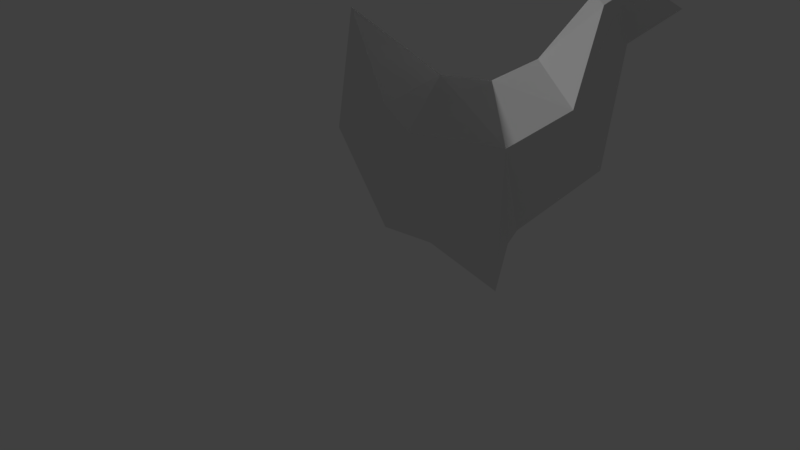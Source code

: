 # Source: Chicken_v1.blend  (saved by Blender 2.78.0; exported with 4.5.12 LTS)
import bpy
from mathutils import Matrix  # noqa: F401  (used for matrix-valued properties, if any)

bpy.ops.wm.read_factory_settings(use_empty=True)
scene = bpy.context.scene
scene.name = 'Scene'

# ---- collections
col_collection_1 = bpy.data.collections.new('Collection 1'); scene.collection.children.link(col_collection_1)

# ---- materials (node trees are filled in below, after node groups)
mat_material_003 = bpy.data.materials.new('Material.003')
mat_material_003.alpha_threshold = 0.0
mat_material_003.use_transparent_shadow = False
mat_material_003.roughness = 0.5

# ---- material node trees

# ---- world
world_world = bpy.data.worlds.new('World'); scene.world = world_world
world_world.color = (0.05088, 0.05088, 0.05088)
world_world.use_sun_shadow = False
world_world.sun_shadow_jitter_overblur = 0.0
world_world.cycles.sampling_method = 'MANUAL'

# ---- cameras
cam_camera_001 = bpy.data.cameras.new('Camera.001')
cam_camera_001.clip_end = 100.0
cam_camera_001.lens = 35.0
cam_camera_001.sensor_width = 32.0
cam_camera_001.sensor_height = 18.0
cam_camera_001.display_size = 2.0
cam_camera_001.dof.focus_distance = 0.0
cam_camera_001.dof.aperture_fstop = 128.0
cam_camera_001.dof.aperture_blades = 6

# ---- meshes
me_plane = bpy.data.meshes.new('Plane')
me_plane.from_pydata([(0.9681, 2.134, 0.7302), (1.273, 2.494, 0.5345), (-0.9573, 2.351, 0.8891), (-1.483, 3.509, 0.3958), (-0.1841, 1.905, 0.9588), (-1.772, 3.708, 0.2361), (-0.07061, 0.1976, 0.1102), (-0.1013, 0.8327, 0.3986), (0.231, 0.6828, 0.1128), (0.7442, 0.8061, 0.1367), (0.1755, 0.7669, 0.3186), (-1.794, 3.882, 0.2438), (-1.389, 3.715, 0.2336), (-1.596, 3.703, 0.294), (-1.592, 3.846, 0.2336), (-0.3421, 0.9578, 0.0), (1.329, 1.003, 0.0), (-0.02451, 2.856, 0.0), (0.6257, 2.935, 0.0), (-1.374, 1.706, 0.0), (-0.603, 3.117, 0.0), (-1.703, 3.283, 0.0), (-1.295, 3.922, 0.0), (-2.372, 3.703, 0.0), (-1.817, 4.103, 0.0), (1.93, 2.285, 0.0), (1.771, 3.831, 0.0), (0.3913, 0.867, 0.0), (0.9681, 2.134, -0.7302), (1.273, 2.494, -0.5345), (-0.9573, 2.351, -0.8891), (-1.483, 3.509, -0.3958), (-0.1841, 1.905, -0.9588), (-1.772, 3.708, -0.2361), (-0.07061, 0.1976, -0.1102), (-0.1013, 0.8327, -0.3986), (-0.2291, 0.7921, 0.0), (0.231, 0.6828, -0.1128), (0.7442, 0.8061, -0.1367), (0.1755, 0.7669, -0.3186), (-1.556, 4.013, 0.0), (-1.794, 3.882, -0.2438), (-1.389, 3.715, -0.2336), (-1.596, 3.703, -0.294), (-1.592, 3.846, -0.2336)], [(24, 22)], [(27, 16, 9, 8), (15, 4, 2, 19), (19, 2, 3, 21), (18, 0, 1), (25, 26, 1), (3, 2, 20, 22, 12), (1, 26, 18), (5, 23, 21), (4, 0, 18, 17), (1, 0, 16, 25), (2, 4, 17, 20), (16, 0, 10, 9), (4, 15, 36, 7), (0, 4, 7, 10), (15, 27, 8, 36), (10, 7, 6), (36, 8, 6), (9, 10, 6), (8, 9, 6), (7, 36, 6), (27, 37, 38, 16), (15, 19, 30, 32), (19, 21, 31, 30), (24, 41, 23), (18, 29, 28), (21, 33, 43, 31), (25, 29, 26), (31, 42, 22, 20, 30), (29, 18, 26), (33, 21, 23), (32, 17, 18, 28), (29, 25, 16, 28), (30, 20, 17, 32), (16, 38, 39, 28), (32, 35, 36, 15), (28, 39, 35, 32), (15, 36, 37, 27), (39, 34, 35), (36, 34, 37), (38, 34, 39), (37, 34, 38), (35, 34, 36), (33, 41, 44, 43), (23, 41, 33), (24, 23, 11), (11, 23, 5), (5, 13, 14, 11), (24, 11, 14, 40), (22, 40, 14), (13, 12, 14), (22, 14, 12), (5, 21, 13), (21, 3, 13), (3, 12, 13), (40, 22, 44), (42, 44, 22), (43, 44, 42), (31, 43, 42), (24, 40, 44, 41)])
_uv = me_plane.uv_layers.new(name='UVMap')
_uv.uv.foreach_set('vector', [0.0493, 0.9527, 0.04578, 0.9527, 0.04578, 0.9562, 0.0493, 0.9562, 0.02421, 0.9598, 0.0171, 0.9598, 0.0171, 0.9669, 0.02421, 0.9669, 0.03855, 0.9813, 0.03855, 0.9777, 0.03144, 0.9777, 0.03144, 0.9813, 0.03148, 0.9777, 0.03855, 0.9742, 0.03855, 0.9777, 0.01714, 0.9598, 0.02421, 0.9527, 0.02421, 0.9598, 0.0244, 0.9641, 0.03138, 0.9598, 0.03138, 0.9655, 0.02427, 0.9669, 0.02429, 0.9654, 0.02431, 0.9813, 0.03138, 0.9742, 0.03138, 0.9813, 0.08802, 0.9731, 0.08802, 0.9696, 0.08453, 0.9731, 0.02421, 0.967, 0.0171, 0.967, 0.0171, 0.9741, 0.02421, 0.9741, 0.03855, 0.9527, 0.03144, 0.9527, 0.03144, 0.9598, 0.03855, 0.9598, 0.04213, 0.9706, 0.03861, 0.9706, 0.03861, 0.9777, 0.04213, 0.9777, 0.03138, 0.967, 0.02427, 0.967, 0.02427, 0.9741, 0.03138, 0.9741, 0.03861, 0.9705, 0.04572, 0.9705, 0.04572, 0.967, 0.03861, 0.967, 0.04572, 0.9598, 0.0422, 0.9598, 0.0422, 0.9669, 0.04572, 0.9669, 0.03503, 0.9831, 0.03855, 0.9831, 0.03855, 0.9813, 0.03503, 0.9813, 0.0436, 0.9077, 0.04191, 0.9077, 0.0436, 0.9042, 0.04191, 0.9005, 0.0454, 0.9005, 0.0454, 0.897, 0.04191, 0.8933, 0.0454, 0.8933, 0.0454, 0.8899, 0.0454, 0.8969, 0.04191, 0.8969, 0.0454, 0.8934, 0.03106, 0.915, 0.03106, 0.9167, 0.02757, 0.9167, 0.02779, 0.9813, 0.02427, 0.9813, 0.02427, 0.9848, 0.02779, 0.9848, 0.02421, 0.9742, 0.0171, 0.9742, 0.0171, 0.9813, 0.02421, 0.9813, 0.04213, 0.9669, 0.04213, 0.9598, 0.03861, 0.9598, 0.03861, 0.9669, 0.1025, 0.966, 0.1042, 0.966, 0.1042, 0.9625, 0.03852, 0.9742, 0.03144, 0.9742, 0.03144, 0.9776, 0.04393, 0.9822, 0.0422, 0.9822, 0.0422, 0.984, 0.04393, 0.984, 0.02418, 0.9527, 0.0171, 0.9527, 0.0171, 0.9597, 0.03157, 0.9698, 0.03146, 0.9685, 0.03144, 0.967, 0.03855, 0.9684, 0.03855, 0.9741, 0.03135, 0.9742, 0.02427, 0.9742, 0.02427, 0.9812, 0.0845, 0.9696, 0.08799, 0.9696, 0.0845, 0.9731, 0.03855, 0.9598, 0.03144, 0.9598, 0.03144, 0.9669, 0.03855, 0.9669, 0.03138, 0.9527, 0.02427, 0.9527, 0.02427, 0.9598, 0.03138, 0.9598, 0.03861, 0.9813, 0.04572, 0.9813, 0.04572, 0.9777, 0.03861, 0.9777, 0.04572, 0.9527, 0.03861, 0.9527, 0.03861, 0.9598, 0.04572, 0.9598, 0.04572, 0.9706, 0.0422, 0.9706, 0.0422, 0.9777, 0.04572, 0.9777, 0.0171, 0.9848, 0.02421, 0.9848, 0.02421, 0.9813, 0.0171, 0.9813, 0.04751, 0.967, 0.04578, 0.967, 0.04578, 0.9705, 0.04751, 0.9705, 0.04188, 0.9042, 0.04188, 0.9077, 0.04357, 0.9042, 0.04536, 0.897, 0.04188, 0.9005, 0.04188, 0.897, 0.04536, 0.8898, 0.04188, 0.8933, 0.04188, 0.8898, 0.04188, 0.8934, 0.04188, 0.8969, 0.04536, 0.8934, 0.02754, 0.9166, 0.03102, 0.9149, 0.02754, 0.9149, 0.08657, 0.8956, 0.08574, 0.8956, 0.08574, 0.8964, 0.08657, 0.8964, 0.09887, 0.9704, 0.1024, 0.9696, 0.1024, 0.9704, 0.1041, 0.9624, 0.1024, 0.9659, 0.1024, 0.9624, 0.09884, 0.9704, 0.1023, 0.9696, 0.09884, 0.9696, 0.09243, 0.9023, 0.0916, 0.9023, 0.0916, 0.9031, 0.09243, 0.9031, 0.04213, 0.9813, 0.04041, 0.9813, 0.04041, 0.9831, 0.04213, 0.9831, 0.03865, 0.9831, 0.04034, 0.9831, 0.04034, 0.9814, 0.04841, 0.9678, 0.04841, 0.967, 0.04761, 0.9678, 0.04841, 0.9778, 0.04671, 0.9795, 0.04841, 0.9795, 0.04661, 0.9813, 0.04661, 0.9778, 0.04582, 0.9813, 0.04578, 0.9812, 0.04578, 0.9777, 0.04658, 0.9777, 0.04402, 0.9831, 0.04572, 0.9823, 0.04572, 0.9831, 0.03861, 0.9813, 0.04031, 0.9813, 0.03861, 0.983, 0.04668, 0.9777, 0.04837, 0.9777, 0.04668, 0.9794, 0.04758, 0.967, 0.04837, 0.967, 0.04758, 0.9678, 0.04569, 0.9822, 0.04399, 0.9822, 0.04399, 0.983, 0.04751, 0.9813, 0.04578, 0.9813, 0.04578, 0.9831, 0.04751, 0.9831])
me_plane.materials.append(mat_material_003)
me_plane.use_remesh_preserve_volume = False
me_plane.use_remesh_preserve_attributes = False
me_plane.use_mirror_vertex_groups = False
me_plane.update()

# ---- curves / text
txt_text = bpy.data.curves.new('text', 'FONT')
txt_text.dimensions = '2D'
txt_text.body = '<< : Unity R,    \\/ : Cam Facing Down'
txt_text.use_path_clamp = True
txt_text.bevel_resolution = 0

# ---- objects
ob_chicken = bpy.data.objects.new('Chicken', me_plane)
ob_camera = bpy.data.objects.new('Camera', cam_camera_001)
ob_text = bpy.data.objects.new('Text', txt_text)

# ---- transforms, parenting, visibility, modifiers, constraints
ob_chicken.location = (0.0, 0.0, 0.0)
ob_chicken.rotation_euler = (1.571, 0.0, 0.0)
ob_chicken.lineart.crease_threshold = 0.0
ob_camera.location = (0.0115, 11.13, 1.028)
ob_camera.rotation_euler = (-1.571, 3.142, 0.1011)
ob_camera.hide_viewport = True
ob_camera.lineart.crease_threshold = 0.0
ob_text.location = (-18.95, 3.562, 1.209)
ob_text.scale = (0.5751, 0.5751, 0.5751)
ob_text.lineart.crease_threshold = 0.0

# ---- collection membership
col_collection_1.objects.link(ob_chicken)
col_collection_1.objects.link(ob_camera)
col_collection_1.objects.link(ob_text)

# ---- scene / render settings (as saved in the file)
scene.camera = ob_camera
scene.frame_start = 1; scene.frame_end = 250; scene.frame_set(9)
scene.render.engine = 'BLENDER_EEVEE_NEXT'
scene.render.resolution_percentage = 50
scene.render.dither_intensity = 0.0
scene.cycles.use_denoising = False
scene.cycles.samples = 128
scene.cycles.sampling_pattern = 'TABULATED_SOBOL'
scene.cycles.light_sampling_threshold = 0.0
scene.cycles.use_adaptive_sampling = False
scene.cycles.use_light_tree = False
scene.cycles.blur_glossy = 0.0
scene.cycles.sample_clamp_indirect = 0.0
scene.view_settings.view_transform = 'Standard'
bpy.context.view_layer.update()

# ---- added for rendering (the .blend has no usable light): sun
light_auto_sun = bpy.data.lights.new('AutoSun', 'SUN')
light_auto_sun.energy = 3.0
light_auto_sun.angle = 0.0523599
ob_auto_sun = bpy.data.objects.new('AutoSun', light_auto_sun)
scene.collection.objects.link(ob_auto_sun)
ob_auto_sun.rotation_euler = (0.872665, 0.174533, 0.523599)
bpy.context.view_layer.update()
